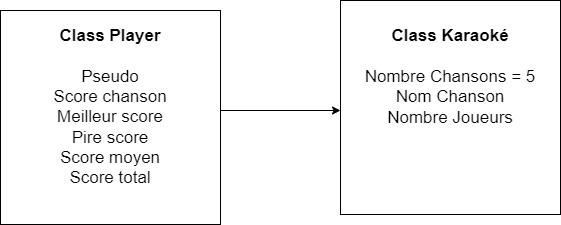

The diagram above was exported from draw.io. Its source (the exported page's mxGraphModel, read from the mxfile embedded in the PNG):
<mxGraphModel dx="780" dy="727" grid="1" gridSize="10" guides="1" tooltips="1" connect="1" arrows="1" fold="1" page="1" pageScale="1" pageWidth="827" pageHeight="1169" math="0" shadow="0">
  <root>
    <mxCell id="WIyWlLk6GJQsqaUBKTNV-0" />
    <mxCell id="WIyWlLk6GJQsqaUBKTNV-1" parent="WIyWlLk6GJQsqaUBKTNV-0" />
    <mxCell id="ZfSl7KPfD7TWVE4XG6ie-12" style="edgeStyle=orthogonalEdgeStyle;rounded=0;orthogonalLoop=1;jettySize=auto;html=1;fontSize=17;exitX=1;exitY=0.5;exitDx=0;exitDy=0;" edge="1" parent="WIyWlLk6GJQsqaUBKTNV-1" source="ZfSl7KPfD7TWVE4XG6ie-7">
      <mxGeometry relative="1" as="geometry">
        <mxPoint x="460" y="250" as="targetPoint" />
        <Array as="points">
          <mxPoint x="340" y="250" />
        </Array>
      </mxGeometry>
    </mxCell>
    <mxCell id="ZfSl7KPfD7TWVE4XG6ie-7" value="&lt;font style=&quot;font-size: 17px&quot;&gt;&lt;b&gt;Class Player&lt;/b&gt;&lt;br&gt;&lt;br&gt;Pseudo&lt;br&gt;Score chanson&lt;br&gt;Meilleur score&lt;br&gt;Pire score&lt;br&gt;Score moyen&lt;br&gt;Score total&lt;br&gt;&lt;br&gt;&lt;/font&gt;" style="rounded=0;whiteSpace=wrap;html=1;" vertex="1" parent="WIyWlLk6GJQsqaUBKTNV-1">
      <mxGeometry x="120" y="150" width="220" height="214" as="geometry" />
    </mxCell>
    <mxCell id="ZfSl7KPfD7TWVE4XG6ie-15" value="&lt;font style=&quot;font-size: 17px&quot;&gt;&lt;b&gt;Class Karaoké&lt;/b&gt;&lt;br&gt;&lt;br&gt;Nombre Chansons = 5&lt;br&gt;Nom Chanson&lt;br&gt;Nombre Joueurs&lt;br&gt;&lt;br&gt;&lt;br&gt;&lt;br&gt;&lt;/font&gt;" style="rounded=0;whiteSpace=wrap;html=1;" vertex="1" parent="WIyWlLk6GJQsqaUBKTNV-1">
      <mxGeometry x="460" y="140" width="220" height="214" as="geometry" />
    </mxCell>
  </root>
</mxGraphModel>